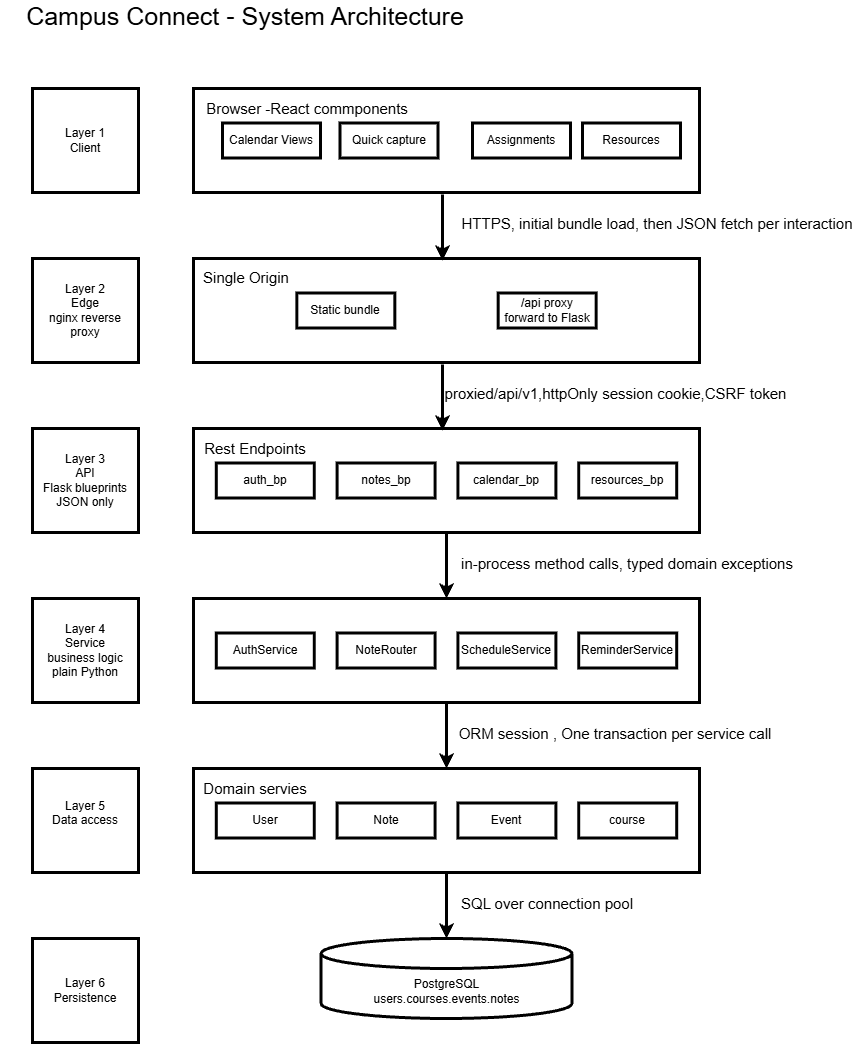

The diagram above was exported from draw.io. Its source (the exported page's mxGraphModel, read from the mxfile embedded in the PNG):
<mxGraphModel dx="2111" dy="1486" grid="0" gridSize="10" guides="1" tooltips="1" connect="1" arrows="1" fold="1" page="0" pageScale="1" pageWidth="1100" pageHeight="850" math="0" shadow="0">
  <root>
    <mxCell id="0" />
    <mxCell id="1" parent="0" />
    <mxCell id="AwATGrkiBkQlhtXFiERU-1" parent="1" style="rounded=0;whiteSpace=wrap;html=1;strokeWidth=3;" value="Layer 1&lt;div&gt;Client&lt;/div&gt;" vertex="1">
      <mxGeometry height="104" width="106" x="120" y="80" as="geometry" />
    </mxCell>
    <mxCell id="AwATGrkiBkQlhtXFiERU-2" parent="1" style="rounded=0;whiteSpace=wrap;html=1;strokeWidth=3;" value="" vertex="1">
      <mxGeometry height="104" width="506" x="281" y="80" as="geometry" />
    </mxCell>
    <mxCell id="AwATGrkiBkQlhtXFiERU-3" parent="1" style="rounded=0;whiteSpace=wrap;html=1;strokeWidth=3;" value="Calendar Views" vertex="1">
      <mxGeometry height="35" width="98" x="310" y="114.5" as="geometry" />
    </mxCell>
    <mxCell id="AwATGrkiBkQlhtXFiERU-4" parent="1" style="rounded=0;whiteSpace=wrap;html=1;strokeWidth=3;" value="Quick capture" vertex="1">
      <mxGeometry height="35" width="98" x="427.5" y="114.5" as="geometry" />
    </mxCell>
    <mxCell id="AwATGrkiBkQlhtXFiERU-5" parent="1" style="rounded=0;whiteSpace=wrap;html=1;strokeWidth=3;" value="Assignments" vertex="1">
      <mxGeometry height="35" width="98" x="560" y="114.5" as="geometry" />
    </mxCell>
    <mxCell id="AwATGrkiBkQlhtXFiERU-6" parent="1" style="rounded=0;whiteSpace=wrap;html=1;strokeWidth=3;" value="Resources" vertex="1">
      <mxGeometry height="35" width="98" x="670" y="114.5" as="geometry" />
    </mxCell>
    <mxCell id="AwATGrkiBkQlhtXFiERU-7" parent="1" style="rounded=0;whiteSpace=wrap;html=1;strokeWidth=3;" value="Layer 2&lt;div&gt;Edge&lt;/div&gt;&lt;div&gt;nginx reverse proxy&lt;/div&gt;" vertex="1">
      <mxGeometry height="104" width="106" x="120" y="250" as="geometry" />
    </mxCell>
    <mxCell id="AwATGrkiBkQlhtXFiERU-8" parent="1" style="rounded=0;whiteSpace=wrap;html=1;strokeWidth=3;" value="" vertex="1">
      <mxGeometry height="104" width="506" x="281" y="250" as="geometry" />
    </mxCell>
    <mxCell id="AwATGrkiBkQlhtXFiERU-9" parent="1" style="rounded=0;whiteSpace=wrap;html=1;strokeWidth=3;" value="Static bundle" vertex="1">
      <mxGeometry height="35" width="98" x="384.3333333333333" y="284.5" as="geometry" />
    </mxCell>
    <mxCell id="AwATGrkiBkQlhtXFiERU-11" parent="1" style="rounded=0;whiteSpace=wrap;html=1;strokeWidth=3;" value="/api proxy&lt;div&gt;forward to Flask&lt;/div&gt;" vertex="1">
      <mxGeometry height="35" width="98" x="585.6666666666666" y="284.5" as="geometry" />
    </mxCell>
    <mxCell id="AwATGrkiBkQlhtXFiERU-12" parent="1" style="rounded=0;whiteSpace=wrap;html=1;strokeWidth=3;" value="Layer 3&lt;div&gt;API&lt;/div&gt;&lt;div&gt;Flask blueprints JSON only&lt;/div&gt;" vertex="1">
      <mxGeometry height="104" width="106" x="120" y="420" as="geometry" />
    </mxCell>
    <mxCell id="AwATGrkiBkQlhtXFiERU-13" parent="1" style="rounded=0;whiteSpace=wrap;html=1;strokeWidth=3;" value="" vertex="1">
      <mxGeometry height="104" width="506" x="281" y="420" as="geometry" />
    </mxCell>
    <mxCell id="AwATGrkiBkQlhtXFiERU-14" parent="1" style="rounded=0;whiteSpace=wrap;html=1;strokeWidth=3;" value="auth_bp" vertex="1">
      <mxGeometry height="35" width="98" x="303.8" y="454.5" as="geometry" />
    </mxCell>
    <mxCell id="AwATGrkiBkQlhtXFiERU-15" parent="1" style="rounded=0;whiteSpace=wrap;html=1;strokeWidth=3;" value="notes_bp" vertex="1">
      <mxGeometry height="35" width="98" x="424.6" y="454.5" as="geometry" />
    </mxCell>
    <mxCell id="AwATGrkiBkQlhtXFiERU-16" parent="1" style="rounded=0;whiteSpace=wrap;html=1;strokeWidth=3;" value="calendar_bp" vertex="1">
      <mxGeometry height="35" width="98" x="545.4" y="454.5" as="geometry" />
    </mxCell>
    <mxCell id="AwATGrkiBkQlhtXFiERU-17" parent="1" style="rounded=0;whiteSpace=wrap;html=1;strokeWidth=3;" value="resources_bp" vertex="1">
      <mxGeometry height="35" width="98" x="666.2" y="454.5" as="geometry" />
    </mxCell>
    <mxCell id="AwATGrkiBkQlhtXFiERU-18" parent="1" style="rounded=0;whiteSpace=wrap;html=1;strokeWidth=3;" value="Layer 4&lt;div&gt;Service&lt;/div&gt;&lt;div&gt;business logic plain Python&lt;/div&gt;" vertex="1">
      <mxGeometry height="104" width="106" x="120" y="590" as="geometry" />
    </mxCell>
    <mxCell id="AwATGrkiBkQlhtXFiERU-19" parent="1" style="rounded=0;whiteSpace=wrap;html=1;strokeWidth=3;" value="" vertex="1">
      <mxGeometry height="104" width="506" x="281" y="590" as="geometry" />
    </mxCell>
    <mxCell id="AwATGrkiBkQlhtXFiERU-20" parent="1" style="rounded=0;whiteSpace=wrap;html=1;strokeWidth=3;" value="AuthService" vertex="1">
      <mxGeometry height="35" width="98" x="303.8" y="624.5" as="geometry" />
    </mxCell>
    <mxCell id="AwATGrkiBkQlhtXFiERU-21" parent="1" style="rounded=0;whiteSpace=wrap;html=1;strokeWidth=3;" value="NoteRouter" vertex="1">
      <mxGeometry height="35" width="98" x="424.6" y="624.5" as="geometry" />
    </mxCell>
    <mxCell id="AwATGrkiBkQlhtXFiERU-22" parent="1" style="rounded=0;whiteSpace=wrap;html=1;strokeWidth=3;" value="ScheduleService" vertex="1">
      <mxGeometry height="35" width="98" x="545.4" y="624.5" as="geometry" />
    </mxCell>
    <mxCell id="AwATGrkiBkQlhtXFiERU-23" parent="1" style="rounded=0;whiteSpace=wrap;html=1;strokeWidth=3;" value="ReminderService" vertex="1">
      <mxGeometry height="35" width="98" x="666.2" y="624.5" as="geometry" />
    </mxCell>
    <mxCell id="AwATGrkiBkQlhtXFiERU-24" parent="1" style="rounded=0;whiteSpace=wrap;html=1;strokeWidth=3;" value="Layer 5&lt;div&gt;Data access&lt;/div&gt;&lt;div&gt;&lt;br&gt;&lt;/div&gt;" vertex="1">
      <mxGeometry height="104" width="106" x="120" y="760" as="geometry" />
    </mxCell>
    <mxCell id="AwATGrkiBkQlhtXFiERU-25" parent="1" style="rounded=0;whiteSpace=wrap;html=1;strokeWidth=3;" value="" vertex="1">
      <mxGeometry height="104" width="506" x="281" y="760" as="geometry" />
    </mxCell>
    <mxCell id="AwATGrkiBkQlhtXFiERU-26" parent="1" style="rounded=0;whiteSpace=wrap;html=1;strokeWidth=3;" value="User" vertex="1">
      <mxGeometry height="35" width="98" x="303.8" y="794.5" as="geometry" />
    </mxCell>
    <mxCell id="AwATGrkiBkQlhtXFiERU-27" parent="1" style="rounded=0;whiteSpace=wrap;html=1;strokeWidth=3;" value="Note" vertex="1">
      <mxGeometry height="35" width="98" x="424.6" y="794.5" as="geometry" />
    </mxCell>
    <mxCell id="AwATGrkiBkQlhtXFiERU-28" parent="1" style="rounded=0;whiteSpace=wrap;html=1;strokeWidth=3;" value="Event" vertex="1">
      <mxGeometry height="35" width="98" x="545.4" y="794.5" as="geometry" />
    </mxCell>
    <mxCell id="AwATGrkiBkQlhtXFiERU-29" parent="1" style="rounded=0;whiteSpace=wrap;html=1;strokeWidth=3;" value="course" vertex="1">
      <mxGeometry height="35" width="98" x="666.2" y="794.5" as="geometry" />
    </mxCell>
    <mxCell id="AwATGrkiBkQlhtXFiERU-30" parent="1" style="rounded=0;whiteSpace=wrap;html=1;strokeWidth=3;" value="&lt;div&gt;Layer 6&lt;/div&gt;&lt;div&gt;Persistence&lt;/div&gt;" vertex="1">
      <mxGeometry height="104" width="106" x="120" y="930" as="geometry" />
    </mxCell>
    <mxCell id="AwATGrkiBkQlhtXFiERU-31" parent="1" style="shape=cylinder3;whiteSpace=wrap;html=1;boundedLbl=1;backgroundOutline=1;size=15;strokeWidth=3;" value="PostgreSQL&lt;div&gt;users.courses.events.notes&lt;/div&gt;" vertex="1">
      <mxGeometry height="80" width="251" x="408.5" y="930" as="geometry" />
    </mxCell>
    <mxCell id="AwATGrkiBkQlhtXFiERU-36" edge="1" parent="1" source="AwATGrkiBkQlhtXFiERU-13" style="endArrow=classic;html=1;rounded=0;exitX=0.5;exitY=1;entryX=0.5;entryY=0;strokeWidth=3;" target="AwATGrkiBkQlhtXFiERU-19" value="">
      <mxGeometry height="50" relative="1" width="50" as="geometry">
        <mxPoint x="534" y="424" as="sourcePoint" />
        <mxPoint x="534" y="440" as="targetPoint" />
      </mxGeometry>
    </mxCell>
    <mxCell id="AwATGrkiBkQlhtXFiERU-37" edge="1" parent="1" source="AwATGrkiBkQlhtXFiERU-19" style="endArrow=classic;html=1;rounded=0;exitX=0.5;exitY=1;entryX=0.5;entryY=0;strokeWidth=3;" target="AwATGrkiBkQlhtXFiERU-25" value="">
      <mxGeometry height="50" relative="1" width="50" as="geometry">
        <mxPoint x="534" y="544" as="sourcePoint" />
        <mxPoint x="534" y="560" as="targetPoint" />
      </mxGeometry>
    </mxCell>
    <mxCell id="AwATGrkiBkQlhtXFiERU-38" edge="1" parent="1" source="AwATGrkiBkQlhtXFiERU-25" style="endArrow=classic;html=1;rounded=0;exitX=0.5;exitY=1;entryX=0.5;entryY=0;strokeWidth=3;" target="AwATGrkiBkQlhtXFiERU-31" value="">
      <mxGeometry height="50" relative="1" width="50" as="geometry">
        <mxPoint x="534" y="664" as="sourcePoint" />
        <mxPoint x="534" y="692" as="targetPoint" />
      </mxGeometry>
    </mxCell>
    <mxCell id="Z5WT48WNPd7HlzhWCnet-2" edge="1" parent="1" source="AwATGrkiBkQlhtXFiERU-4" style="edgeStyle=orthogonalEdgeStyle;rounded=0;orthogonalLoop=1;jettySize=auto;html=1;innerLoopWaypoints=1;exitX=0.5;exitY=1;exitDx=0;exitDy=0;strokeWidth=3;" target="AwATGrkiBkQlhtXFiERU-4">
      <mxGeometry relative="1" as="geometry" />
    </mxCell>
    <mxCell id="uiGL7u6dMKHcrYBiTeIn-1" edge="1" parent="1" style="endArrow=classic;html=1;rounded=0;exitX=0.5;exitY=1;entryX=0.5;entryY=0;strokeWidth=3;" value="">
      <mxGeometry height="50" relative="1" width="50" as="geometry">
        <mxPoint x="530" y="186" as="sourcePoint" />
        <mxPoint x="530" y="252" as="targetPoint" />
      </mxGeometry>
    </mxCell>
    <mxCell id="uiGL7u6dMKHcrYBiTeIn-2" edge="1" parent="1" style="endArrow=classic;html=1;rounded=0;exitX=0.5;exitY=1;entryX=0.5;entryY=0;strokeWidth=3;" value="">
      <mxGeometry height="50" relative="1" width="50" as="geometry">
        <mxPoint x="530" y="356" as="sourcePoint" />
        <mxPoint x="530" y="422" as="targetPoint" />
      </mxGeometry>
    </mxCell>
    <mxCell id="uiGL7u6dMKHcrYBiTeIn-3" parent="1" style="text;html=1;whiteSpace=wrap;strokeColor=none;fillColor=none;align=center;verticalAlign=middle;rounded=0;strokeWidth=3;" value="&lt;font style=&quot;font-size: 15px;&quot;&gt;Browser -React commponents&lt;/font&gt;" vertex="1">
      <mxGeometry height="30" width="210" x="290" y="84.5" as="geometry" />
    </mxCell>
    <mxCell id="uiGL7u6dMKHcrYBiTeIn-5" parent="1" style="text;html=1;whiteSpace=wrap;strokeColor=none;fillColor=none;align=center;verticalAlign=middle;rounded=0;fontSize=15;strokeWidth=3;" value="Single Origin" vertex="1">
      <mxGeometry height="30" width="106" x="281" y="254.5" as="geometry" />
    </mxCell>
    <mxCell id="uiGL7u6dMKHcrYBiTeIn-6" parent="1" style="text;html=1;whiteSpace=wrap;strokeColor=none;fillColor=none;align=center;verticalAlign=middle;rounded=0;fontSize=15;strokeWidth=3;" value="Rest Endpoints" vertex="1">
      <mxGeometry height="30" width="106" x="290" y="424.5" as="geometry" />
    </mxCell>
    <mxCell id="uiGL7u6dMKHcrYBiTeIn-7" parent="1" style="text;html=1;whiteSpace=wrap;strokeColor=none;fillColor=none;align=center;verticalAlign=middle;rounded=0;fontSize=15;strokeWidth=3;" value="Domain servies" vertex="1">
      <mxGeometry height="30" width="170" x="258" y="764.5" as="geometry" />
    </mxCell>
    <mxCell id="uiGL7u6dMKHcrYBiTeIn-9" parent="1" style="text;html=1;whiteSpace=wrap;strokeColor=none;fillColor=none;align=center;verticalAlign=middle;rounded=0;strokeWidth=3;" value="&lt;font style=&quot;font-size: 15px;&quot;&gt;HTTPS, initial bundle load, then JSON fetch per interaction&lt;/font&gt;" vertex="1">
      <mxGeometry height="30" width="410" x="540" y="200" as="geometry" />
    </mxCell>
    <mxCell id="uiGL7u6dMKHcrYBiTeIn-10" parent="1" style="text;html=1;whiteSpace=wrap;strokeColor=none;fillColor=none;align=center;verticalAlign=middle;rounded=0;strokeWidth=3;" value="&lt;font style=&quot;font-size: 15px;&quot;&gt;ORM session , One transaction per service call&lt;/font&gt;" vertex="1">
      <mxGeometry height="30" width="315.6" x="545.4" y="710" as="geometry" />
    </mxCell>
    <mxCell id="uiGL7u6dMKHcrYBiTeIn-11" parent="1" style="text;html=1;whiteSpace=wrap;strokeColor=none;fillColor=none;align=center;verticalAlign=middle;rounded=0;strokeWidth=3;" value="&lt;font style=&quot;font-size: 15px;&quot;&gt;SQL over connection pool&lt;/font&gt;" vertex="1">
      <mxGeometry height="30" width="270" x="499.67" y="880" as="geometry" />
    </mxCell>
    <mxCell id="uiGL7u6dMKHcrYBiTeIn-12" parent="1" style="text;html=1;whiteSpace=wrap;strokeColor=none;fillColor=none;align=center;verticalAlign=middle;rounded=0;strokeWidth=3;" value="&lt;font style=&quot;font-size: 15px;&quot;&gt;in-process method calls, typed domain exceptions&lt;/font&gt;" vertex="1">
      <mxGeometry height="30" width="394.5" x="517.95" y="540" as="geometry" />
    </mxCell>
    <mxCell id="uiGL7u6dMKHcrYBiTeIn-13" parent="1" style="text;html=1;whiteSpace=wrap;strokeColor=none;fillColor=none;align=center;verticalAlign=middle;rounded=0;strokeWidth=3;" value="&lt;font style=&quot;font-size: 15px;&quot;&gt;proxied/api/v1,httpOnly session cookie,CSRF token&lt;/font&gt;" vertex="1">
      <mxGeometry height="30" width="344.6" x="530.9" y="370" as="geometry" />
    </mxCell>
    <mxCell id="uiGL7u6dMKHcrYBiTeIn-14" parent="1" style="text;html=1;whiteSpace=wrap;strokeColor=none;fillColor=none;align=center;verticalAlign=middle;rounded=0;" value="&lt;font style=&quot;font-size: 25px;&quot;&gt;Campus Connect - System Architecture&lt;/font&gt;" vertex="1">
      <mxGeometry height="30" width="490" x="88" y="-8" as="geometry" />
    </mxCell>
  </root>
</mxGraphModel>